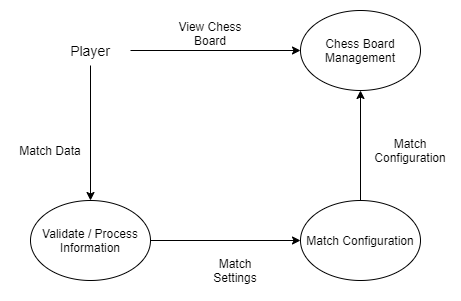

The diagram above was exported from draw.io. Its source (the exported page's mxGraphModel, read from the mxfile embedded in the PNG):
<mxGraphModel dx="1038" dy="607" grid="1" gridSize="10" guides="1" tooltips="1" connect="1" arrows="1" fold="1" page="1" pageScale="1" pageWidth="850" pageHeight="1100" math="0" shadow="0">
  <root>
    <mxCell id="0" />
    <mxCell id="1" parent="0" />
    <mxCell id="IvNLqWuV6K-IpfN1bmSs-3" style="edgeStyle=orthogonalEdgeStyle;rounded=0;orthogonalLoop=1;jettySize=auto;html=1;entryX=0.5;entryY=0;entryDx=0;entryDy=0;" edge="1" parent="1" source="IvNLqWuV6K-IpfN1bmSs-1" target="IvNLqWuV6K-IpfN1bmSs-2">
      <mxGeometry relative="1" as="geometry" />
    </mxCell>
    <mxCell id="IvNLqWuV6K-IpfN1bmSs-12" style="edgeStyle=orthogonalEdgeStyle;rounded=0;orthogonalLoop=1;jettySize=auto;html=1;entryX=0;entryY=0.5;entryDx=0;entryDy=0;" edge="1" parent="1" source="IvNLqWuV6K-IpfN1bmSs-1" target="IvNLqWuV6K-IpfN1bmSs-6">
      <mxGeometry relative="1" as="geometry" />
    </mxCell>
    <mxCell id="IvNLqWuV6K-IpfN1bmSs-1" value="&lt;font style=&quot;font-size: 14px&quot;&gt;Player&lt;/font&gt;" style="text;html=1;strokeColor=none;fillColor=none;align=center;verticalAlign=middle;whiteSpace=wrap;rounded=0;" vertex="1" parent="1">
      <mxGeometry x="200" y="175" width="80" height="30" as="geometry" />
    </mxCell>
    <mxCell id="IvNLqWuV6K-IpfN1bmSs-7" style="edgeStyle=orthogonalEdgeStyle;rounded=0;orthogonalLoop=1;jettySize=auto;html=1;entryX=0;entryY=0.5;entryDx=0;entryDy=0;" edge="1" parent="1" source="IvNLqWuV6K-IpfN1bmSs-2" target="IvNLqWuV6K-IpfN1bmSs-5">
      <mxGeometry relative="1" as="geometry" />
    </mxCell>
    <mxCell id="IvNLqWuV6K-IpfN1bmSs-2" value="Validate / Process Information" style="ellipse;whiteSpace=wrap;html=1;" vertex="1" parent="1">
      <mxGeometry x="180" y="340" width="120" height="80" as="geometry" />
    </mxCell>
    <mxCell id="IvNLqWuV6K-IpfN1bmSs-4" value="Match Data" style="text;html=1;strokeColor=none;fillColor=none;align=center;verticalAlign=middle;whiteSpace=wrap;rounded=0;" vertex="1" parent="1">
      <mxGeometry x="160" y="270" width="80" height="40" as="geometry" />
    </mxCell>
    <mxCell id="IvNLqWuV6K-IpfN1bmSs-8" style="edgeStyle=orthogonalEdgeStyle;rounded=0;orthogonalLoop=1;jettySize=auto;html=1;entryX=0.5;entryY=1;entryDx=0;entryDy=0;" edge="1" parent="1" source="IvNLqWuV6K-IpfN1bmSs-5" target="IvNLqWuV6K-IpfN1bmSs-6">
      <mxGeometry relative="1" as="geometry">
        <mxPoint x="470" y="260" as="targetPoint" />
      </mxGeometry>
    </mxCell>
    <mxCell id="IvNLqWuV6K-IpfN1bmSs-5" value="Match Configuration" style="ellipse;whiteSpace=wrap;html=1;" vertex="1" parent="1">
      <mxGeometry x="450" y="340" width="120" height="80" as="geometry" />
    </mxCell>
    <mxCell id="IvNLqWuV6K-IpfN1bmSs-6" value="Chess Board Management" style="ellipse;whiteSpace=wrap;html=1;" vertex="1" parent="1">
      <mxGeometry x="450" y="150" width="120" height="80" as="geometry" />
    </mxCell>
    <mxCell id="IvNLqWuV6K-IpfN1bmSs-10" value="Match Settings" style="text;html=1;strokeColor=none;fillColor=none;align=center;verticalAlign=middle;whiteSpace=wrap;rounded=0;" vertex="1" parent="1">
      <mxGeometry x="350" y="390" width="70" height="40" as="geometry" />
    </mxCell>
    <mxCell id="IvNLqWuV6K-IpfN1bmSs-11" value="Match Configuration" style="text;html=1;strokeColor=none;fillColor=none;align=center;verticalAlign=middle;whiteSpace=wrap;rounded=0;" vertex="1" parent="1">
      <mxGeometry x="520" y="270" width="80" height="40" as="geometry" />
    </mxCell>
    <mxCell id="IvNLqWuV6K-IpfN1bmSs-13" value="View Chess Board" style="text;html=1;strokeColor=none;fillColor=none;align=center;verticalAlign=middle;whiteSpace=wrap;rounded=0;" vertex="1" parent="1">
      <mxGeometry x="320" y="155" width="80" height="35" as="geometry" />
    </mxCell>
  </root>
</mxGraphModel>